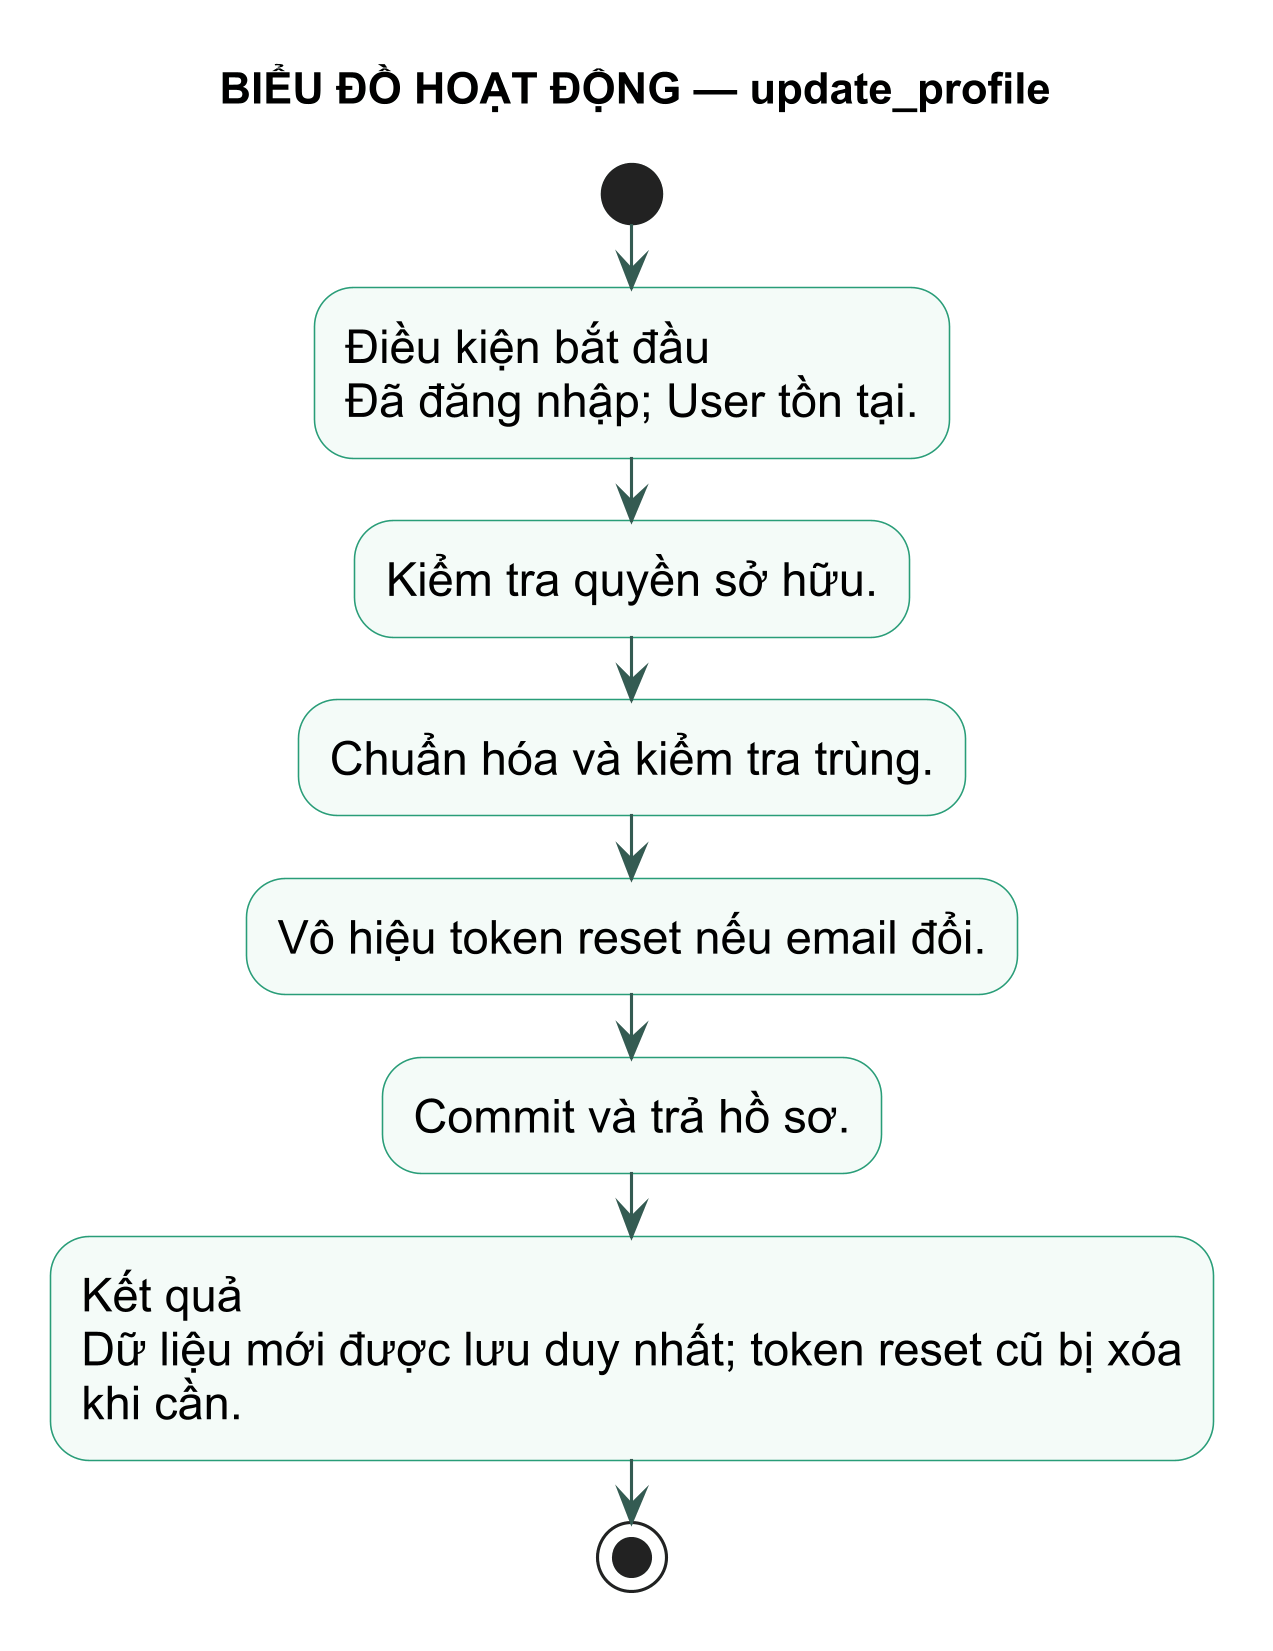

The diagram above was rendered by PlantUML. Its source (embedded in the PNG):
@startuml
title BIỂU ĐỒ HOẠT ĐỘNG — update_profile
skinparam backgroundColor white
skinparam defaultFontName Arial
skinparam defaultFontSize 15
skinparam dpi 300
skinparam shadowing false
skinparam activity {
  BackgroundColor #F4FBF8
  BorderColor #299D78
  ArrowColor #345B52
}
start
:Điều kiện bắt đầu\nĐã đăng nhập; User tồn tại.; 
:Kiểm tra quyền sở hữu.;
:Chuẩn hóa và kiểm tra trùng.;
:Vô hiệu token reset nếu email đổi.;
:Commit và trả hồ sơ.;
:Kết quả\nDữ liệu mới được lưu duy nhất; token reset cũ bị xóa\nkhi cần.;
stop
@enduml